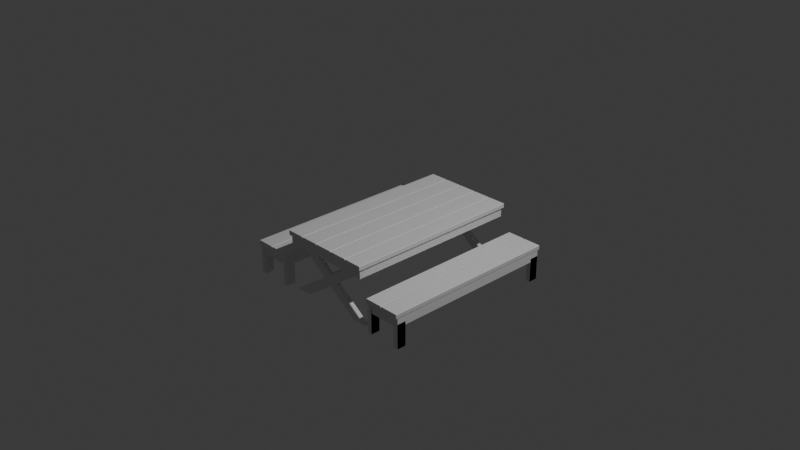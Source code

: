 # Source: Table_and_Bench.blend  (saved by Blender 5.0.119; exported with 4.5.12 LTS)
import bpy
from mathutils import Matrix  # noqa: F401  (used for matrix-valued properties, if any)

bpy.ops.wm.read_factory_settings(use_empty=True)
scene = bpy.context.scene
scene.name = 'Scene'

# ---- collections
col_collection = bpy.data.collections.new('Collection'); scene.collection.children.link(col_collection)

# ---- materials (node trees are filled in below, after node groups)
mat_material = bpy.data.materials.new('Material')
mat_material.alpha_threshold = 0.0
mat_material.use_backface_culling_lightprobe_volume = False
mat_material.roughness = 0.5
mat_material.line_color = (0.0, 0.0, 0.0, 1.0)

# ---- material node trees
mat_material.use_nodes = True; mat_material.node_tree.nodes.clear()
_N = mat_material.node_tree.nodes; _L = mat_material.node_tree.links
n0 = _N.new('ShaderNodeOutputMaterial'); n0.name = 'Material Output'; n0.location = (200, 100)
n1 = _N.new('ShaderNodeBsdfPrincipled'); n1.name = 'Principled BSDF'; n1.location = (-200, 100)
_L.new(n1.outputs[0], n0.inputs[0])
n0.is_active_output = True

# ---- world
world_world = bpy.data.worlds.new('World'); scene.world = world_world
world_world.use_nodes = True; world_world.node_tree.nodes.clear()
_N = world_world.node_tree.nodes; _L = world_world.node_tree.links
n0 = _N.new('ShaderNodeOutputWorld'); n0.name = 'World Output'; n0.location = (200, 100)
n1 = _N.new('ShaderNodeBackground'); n1.name = 'Background'; n1.location = (-200, 100)
n1.inputs[0].default_value = (0.05088, 0.05088, 0.05088, 1.0)
_L.new(n1.outputs[0], n0.inputs[0])
n0.is_active_output = True
world_world.color = (0.05088, 0.05088, 0.05088)
world_world.sun_shadow_jitter_overblur = 0.0

# ---- cameras
cam_camera = bpy.data.cameras.new('Camera')
cam_camera.clip_end = 100.0
cam_camera.ortho_scale = 7.314

# ---- lights
light_light = bpy.data.lights.new('Light', 'POINT')
light_light.energy = 1000.0
light_light.shadow_soft_size = 0.1

# ---- meshes
me_cube_001 = bpy.data.meshes.new('Cube.001')
me_cube_001.from_pydata([(0.1015, 1.0, -0.02064), (0.09674, 1.0, -0.0254), (-0.09674, 1.0, -0.0254), (-0.1015, 1.0, -0.02064), (0.09674, -1.0, -0.0254), (0.1015, -1.0, -0.02064), (-0.1015, -1.0, -0.02064), (-0.09674, -1.0, -0.0254), (0.09674, 1.0, 0.0254), (0.1015, 1.0, 0.02064), (-0.1015, 1.0, 0.02064), (-0.09674, 1.0, 0.0254), (0.1015, -1.0, 0.02064), (0.09674, -1.0, 0.0254), (-0.09674, -1.0, 0.0254), (-0.1015, -1.0, 0.02064)], [], [(10, 15, 14, 11), (0, 5, 4, 1), (12, 9, 8, 13), (6, 3, 2, 7), (10, 11, 8, 9, 0, 1, 2, 3), (2, 1, 4, 7), (0, 9, 12, 5), (10, 3, 6, 15), (6, 7, 4, 5, 12, 13, 14, 15), (14, 13, 8, 11)])
_uv = me_cube_001.uv_layers.new(name='UVMap')
_uv.uv.foreach_set('vector', [0.1484, 0.5, 0.1484, 0.75, 0.125, 0.75, 0.125, 0.5, 0.6406, 0.4922, 0.6406, 0.7578, 0.6191, 0.75, 0.6191, 0.5, 0.8516, 0.75, 0.8516, 0.5, 0.875, 0.5, 0.875, 0.75, 0.3594, 0.7578, 0.3594, 0.4922, 0.3809, 0.5, 0.3809, 0.75, 0.375, 0.2734, 0.3809, 0.25, 0.6191, 0.25, 0.625, 0.2734, 0.6406, 0.4922, 0.6191, 0.5, 0.3809, 0.5, 0.3594, 0.4922, 0.3809, 0.5, 0.6191, 0.5, 0.6191, 0.75, 0.3809, 0.75, 0.6406, 0.4922, 0.8516, 0.5, 0.8516, 0.75, 0.6406, 0.7578, 0.1484, 0.5, 0.3594, 0.4922, 0.3594, 0.7578, 0.1484, 0.75, 0.3594, 0.7578, 0.3809, 0.75, 0.6191, 0.75, 0.6406, 0.7578, 0.625, 0.9766, 0.6191, 1.0, 0.3809, 1.0, 0.375, 0.9766, 0.3809, 0.0, 0.6191, 0.0, 0.6191, 0.25, 0.3809, 0.25])
me_cube_001.materials.append(mat_material)
me_cube_001.use_mirror_vertex_groups = False
me_cube_001.update()
me_cube_002 = bpy.data.meshes.new('Cube.002')
me_cube_002.from_pydata([(0.1015, 1.0, -0.02064), (0.09674, 1.0, -0.0254), (-0.09674, 1.0, -0.0254), (-0.1015, 1.0, -0.02064), (0.09674, -1.0, -0.0254), (0.1015, -1.0, -0.02064), (-0.1015, -1.0, -0.02064), (-0.09674, -1.0, -0.0254), (0.09674, 1.0, 0.0254), (0.1015, 1.0, 0.02064), (-0.1015, 1.0, 0.02064), (-0.09674, 1.0, 0.0254), (0.1015, -1.0, 0.02064), (0.09674, -1.0, 0.0254), (-0.09674, -1.0, 0.0254), (-0.1015, -1.0, 0.02064)], [], [(10, 15, 14, 11), (0, 5, 4, 1), (12, 9, 8, 13), (6, 3, 2, 7), (10, 11, 8, 9, 0, 1, 2, 3), (2, 1, 4, 7), (0, 9, 12, 5), (10, 3, 6, 15), (6, 7, 4, 5, 12, 13, 14, 15), (14, 13, 8, 11)])
_uv = me_cube_002.uv_layers.new(name='UVMap')
_uv.uv.foreach_set('vector', [0.1484, 0.5, 0.1484, 0.75, 0.125, 0.75, 0.125, 0.5, 0.6406, 0.4922, 0.6406, 0.7578, 0.6191, 0.75, 0.6191, 0.5, 0.8516, 0.75, 0.8516, 0.5, 0.875, 0.5, 0.875, 0.75, 0.3594, 0.7578, 0.3594, 0.4922, 0.3809, 0.5, 0.3809, 0.75, 0.375, 0.2734, 0.3809, 0.25, 0.6191, 0.25, 0.625, 0.2734, 0.6406, 0.4922, 0.6191, 0.5, 0.3809, 0.5, 0.3594, 0.4922, 0.3809, 0.5, 0.6191, 0.5, 0.6191, 0.75, 0.3809, 0.75, 0.6406, 0.4922, 0.8516, 0.5, 0.8516, 0.75, 0.6406, 0.7578, 0.1484, 0.5, 0.3594, 0.4922, 0.3594, 0.7578, 0.1484, 0.75, 0.3594, 0.7578, 0.3809, 0.75, 0.6191, 0.75, 0.6406, 0.7578, 0.625, 0.9766, 0.6191, 1.0, 0.3809, 1.0, 0.375, 0.9766, 0.3809, 0.0, 0.6191, 0.0, 0.6191, 0.25, 0.3809, 0.25])
me_cube_002.materials.append(mat_material)
me_cube_002.use_mirror_vertex_groups = False
me_cube_002.update()
me_cube_003 = bpy.data.meshes.new('Cube.003')
me_cube_003.from_pydata([(0.1015, 1.0, -0.02064), (0.09674, 1.0, -0.0254), (-0.09674, 1.0, -0.0254), (-0.1015, 1.0, -0.02064), (0.09674, -1.0, -0.0254), (0.1015, -1.0, -0.02064), (-0.1015, -1.0, -0.02064), (-0.09674, -1.0, -0.0254), (0.09674, 1.0, 0.0254), (0.1015, 1.0, 0.02064), (-0.1015, 1.0, 0.02064), (-0.09674, 1.0, 0.0254), (0.1015, -1.0, 0.02064), (0.09674, -1.0, 0.0254), (-0.09674, -1.0, 0.0254), (-0.1015, -1.0, 0.02064)], [], [(10, 15, 14, 11), (0, 5, 4, 1), (12, 9, 8, 13), (6, 3, 2, 7), (10, 11, 8, 9, 0, 1, 2, 3), (2, 1, 4, 7), (0, 9, 12, 5), (10, 3, 6, 15), (6, 7, 4, 5, 12, 13, 14, 15), (14, 13, 8, 11)])
_uv = me_cube_003.uv_layers.new(name='UVMap')
_uv.uv.foreach_set('vector', [0.1484, 0.5, 0.1484, 0.75, 0.125, 0.75, 0.125, 0.5, 0.6406, 0.4922, 0.6406, 0.7578, 0.6191, 0.75, 0.6191, 0.5, 0.8516, 0.75, 0.8516, 0.5, 0.875, 0.5, 0.875, 0.75, 0.3594, 0.7578, 0.3594, 0.4922, 0.3809, 0.5, 0.3809, 0.75, 0.375, 0.2734, 0.3809, 0.25, 0.6191, 0.25, 0.625, 0.2734, 0.6406, 0.4922, 0.6191, 0.5, 0.3809, 0.5, 0.3594, 0.4922, 0.3809, 0.5, 0.6191, 0.5, 0.6191, 0.75, 0.3809, 0.75, 0.6406, 0.4922, 0.8516, 0.5, 0.8516, 0.75, 0.6406, 0.7578, 0.1484, 0.5, 0.3594, 0.4922, 0.3594, 0.7578, 0.1484, 0.75, 0.3594, 0.7578, 0.3809, 0.75, 0.6191, 0.75, 0.6406, 0.7578, 0.625, 0.9766, 0.6191, 1.0, 0.3809, 1.0, 0.375, 0.9766, 0.3809, 0.0, 0.6191, 0.0, 0.6191, 0.25, 0.3809, 0.25])
me_cube_003.materials.append(mat_material)
me_cube_003.use_mirror_vertex_groups = False
me_cube_003.update()
me_cube_004 = bpy.data.meshes.new('Cube.004')
me_cube_004.from_pydata([(0.1015, 1.0, -0.02064), (0.09674, 1.0, -0.0254), (-0.09674, 1.0, -0.0254), (-0.1015, 1.0, -0.02064), (0.09674, -1.0, -0.0254), (0.1015, -1.0, -0.02064), (-0.1015, -1.0, -0.02064), (-0.09674, -1.0, -0.0254), (0.09674, 1.0, 0.0254), (0.1015, 1.0, 0.02064), (-0.1015, 1.0, 0.02064), (-0.09674, 1.0, 0.0254), (0.1015, -1.0, 0.02064), (0.09674, -1.0, 0.0254), (-0.09674, -1.0, 0.0254), (-0.1015, -1.0, 0.02064)], [], [(10, 15, 14, 11), (0, 5, 4, 1), (12, 9, 8, 13), (6, 3, 2, 7), (10, 11, 8, 9, 0, 1, 2, 3), (2, 1, 4, 7), (0, 9, 12, 5), (10, 3, 6, 15), (6, 7, 4, 5, 12, 13, 14, 15), (14, 13, 8, 11)])
_uv = me_cube_004.uv_layers.new(name='UVMap')
_uv.uv.foreach_set('vector', [0.1484, 0.5, 0.1484, 0.75, 0.125, 0.75, 0.125, 0.5, 0.6406, 0.4922, 0.6406, 0.7578, 0.6191, 0.75, 0.6191, 0.5, 0.8516, 0.75, 0.8516, 0.5, 0.875, 0.5, 0.875, 0.75, 0.3594, 0.7578, 0.3594, 0.4922, 0.3809, 0.5, 0.3809, 0.75, 0.375, 0.2734, 0.3809, 0.25, 0.6191, 0.25, 0.625, 0.2734, 0.6406, 0.4922, 0.6191, 0.5, 0.3809, 0.5, 0.3594, 0.4922, 0.3809, 0.5, 0.6191, 0.5, 0.6191, 0.75, 0.3809, 0.75, 0.6406, 0.4922, 0.8516, 0.5, 0.8516, 0.75, 0.6406, 0.7578, 0.1484, 0.5, 0.3594, 0.4922, 0.3594, 0.7578, 0.1484, 0.75, 0.3594, 0.7578, 0.3809, 0.75, 0.6191, 0.75, 0.6406, 0.7578, 0.625, 0.9766, 0.6191, 1.0, 0.3809, 1.0, 0.375, 0.9766, 0.3809, 0.0, 0.6191, 0.0, 0.6191, 0.25, 0.3809, 0.25])
me_cube_004.materials.append(mat_material)
me_cube_004.use_mirror_vertex_groups = False
me_cube_004.update()
me_cube_005 = bpy.data.meshes.new('Cube.005')
me_cube_005.from_pydata([(0.1015, 1.0, -0.02064), (0.09674, 1.0, -0.0254), (-0.09674, 1.0, -0.0254), (-0.1015, 1.0, -0.02064), (0.09674, -1.0, -0.0254), (0.1015, -1.0, -0.02064), (-0.1015, -1.0, -0.02064), (-0.09674, -1.0, -0.0254), (0.09674, 1.0, 0.0254), (0.1015, 1.0, 0.02064), (-0.1015, 1.0, 0.02064), (-0.09674, 1.0, 0.0254), (0.1015, -1.0, 0.02064), (0.09674, -1.0, 0.0254), (-0.09674, -1.0, 0.0254), (-0.1015, -1.0, 0.02064)], [], [(10, 15, 14, 11), (0, 5, 4, 1), (12, 9, 8, 13), (6, 3, 2, 7), (10, 11, 8, 9, 0, 1, 2, 3), (2, 1, 4, 7), (0, 9, 12, 5), (10, 3, 6, 15), (6, 7, 4, 5, 12, 13, 14, 15), (14, 13, 8, 11)])
_uv = me_cube_005.uv_layers.new(name='UVMap')
_uv.uv.foreach_set('vector', [0.1484, 0.5, 0.1484, 0.75, 0.125, 0.75, 0.125, 0.5, 0.6406, 0.4922, 0.6406, 0.7578, 0.6191, 0.75, 0.6191, 0.5, 0.8516, 0.75, 0.8516, 0.5, 0.875, 0.5, 0.875, 0.75, 0.3594, 0.7578, 0.3594, 0.4922, 0.3809, 0.5, 0.3809, 0.75, 0.375, 0.2734, 0.3809, 0.25, 0.6191, 0.25, 0.625, 0.2734, 0.6406, 0.4922, 0.6191, 0.5, 0.3809, 0.5, 0.3594, 0.4922, 0.3809, 0.5, 0.6191, 0.5, 0.6191, 0.75, 0.3809, 0.75, 0.6406, 0.4922, 0.8516, 0.5, 0.8516, 0.75, 0.6406, 0.7578, 0.1484, 0.5, 0.3594, 0.4922, 0.3594, 0.7578, 0.1484, 0.75, 0.3594, 0.7578, 0.3809, 0.75, 0.6191, 0.75, 0.6406, 0.7578, 0.625, 0.9766, 0.6191, 1.0, 0.3809, 1.0, 0.375, 0.9766, 0.3809, 0.0, 0.6191, 0.0, 0.6191, 0.25, 0.3809, 0.25])
me_cube_005.materials.append(mat_material)
me_cube_005.use_mirror_vertex_groups = False
me_cube_005.update()
me_cube_006 = bpy.data.meshes.new('Cube.006')
me_cube_006.from_pydata([(1.0, 1.0, 1.0), (1.0, 1.0, -1.0), (1.0, -1.0, 1.0), (1.0, -1.0, -1.0), (-1.0, 1.0, 1.0), (-1.0, 1.0, -1.0), (-1.0, -1.0, 1.0), (-1.0, -1.0, -1.0)], [], [(0, 4, 6, 2), (3, 2, 6, 7), (7, 6, 4, 5), (5, 1, 3, 7), (1, 0, 2, 3), (5, 4, 0, 1)])
_uv = me_cube_006.uv_layers.new(name='UVMap')
_uv.uv.foreach_set('vector', [0.625, 0.5, 0.875, 0.5, 0.875, 0.75, 0.625, 0.75, 0.375, 0.75, 0.625, 0.75, 0.625, 1.0, 0.375, 1.0, 0.375, 0.0, 0.625, 0.0, 0.625, 0.25, 0.375, 0.25, 0.125, 0.5, 0.375, 0.5, 0.375, 0.75, 0.125, 0.75, 0.375, 0.5, 0.625, 0.5, 0.625, 0.75, 0.375, 0.75, 0.375, 0.25, 0.625, 0.25, 0.625, 0.5, 0.375, 0.5])
me_cube_006.materials.append(mat_material)
me_cube_006.use_mirror_vertex_groups = False
me_cube_006.update()
me_cube_007 = bpy.data.meshes.new('Cube.007')
me_cube_007.from_pydata([(1.0, 1.0, 1.0), (1.0, 1.0, -1.0), (1.0, -1.0, 1.0), (1.0, -1.0, -1.0), (-1.0, 1.0, 1.0), (-1.0, 1.0, -1.0), (-1.0, -1.0, 1.0), (-1.0, -1.0, -1.0)], [], [(0, 4, 6, 2), (3, 2, 6, 7), (7, 6, 4, 5), (5, 1, 3, 7), (1, 0, 2, 3), (5, 4, 0, 1)])
_uv = me_cube_007.uv_layers.new(name='UVMap')
_uv.uv.foreach_set('vector', [0.625, 0.5, 0.875, 0.5, 0.875, 0.75, 0.625, 0.75, 0.375, 0.75, 0.625, 0.75, 0.625, 1.0, 0.375, 1.0, 0.375, 0.0, 0.625, 0.0, 0.625, 0.25, 0.375, 0.25, 0.125, 0.5, 0.375, 0.5, 0.375, 0.75, 0.125, 0.75, 0.375, 0.5, 0.625, 0.5, 0.625, 0.75, 0.375, 0.75, 0.375, 0.25, 0.625, 0.25, 0.625, 0.5, 0.375, 0.5])
me_cube_007.materials.append(mat_material)
me_cube_007.use_mirror_vertex_groups = False
me_cube_007.update()
me_cube_008 = bpy.data.meshes.new('Cube.008')
me_cube_008.from_pydata([(1.0, 1.0, 1.0), (1.0, 1.0, -1.0), (1.0, -1.0, 1.0), (1.0, -1.0, -1.0), (-1.0, 1.0, 1.0), (-1.0, 1.0, -1.0), (-1.0, -1.0, 1.0), (-1.0, -1.0, -1.0)], [], [(0, 4, 6, 2), (3, 2, 6, 7), (7, 6, 4, 5), (5, 1, 3, 7), (1, 0, 2, 3), (5, 4, 0, 1)])
_uv = me_cube_008.uv_layers.new(name='UVMap')
_uv.uv.foreach_set('vector', [0.625, 0.5, 0.875, 0.5, 0.875, 0.75, 0.625, 0.75, 0.375, 0.75, 0.625, 0.75, 0.625, 1.0, 0.375, 1.0, 0.375, 0.0, 0.625, 0.0, 0.625, 0.25, 0.375, 0.25, 0.125, 0.5, 0.375, 0.5, 0.375, 0.75, 0.125, 0.75, 0.375, 0.5, 0.625, 0.5, 0.625, 0.75, 0.375, 0.75, 0.375, 0.25, 0.625, 0.25, 0.625, 0.5, 0.375, 0.5])
me_cube_008.materials.append(mat_material)
me_cube_008.use_mirror_vertex_groups = False
me_cube_008.update()
me_cube_009 = bpy.data.meshes.new('Cube.009')
me_cube_009.from_pydata([(1.0, 1.0, 1.0), (1.0, 1.0, -1.0), (1.0, -1.0, 1.0), (1.0, -1.0, -1.0), (-1.0, 1.0, 1.0), (-1.0, 1.0, -1.0), (-1.0, -1.0, 1.0), (-1.0, -1.0, -1.0)], [], [(0, 4, 6, 2), (3, 2, 6, 7), (7, 6, 4, 5), (5, 1, 3, 7), (1, 0, 2, 3), (5, 4, 0, 1)])
_uv = me_cube_009.uv_layers.new(name='UVMap')
_uv.uv.foreach_set('vector', [0.625, 0.5, 0.875, 0.5, 0.875, 0.75, 0.625, 0.75, 0.375, 0.75, 0.625, 0.75, 0.625, 1.0, 0.375, 1.0, 0.375, 0.0, 0.625, 0.0, 0.625, 0.25, 0.375, 0.25, 0.125, 0.5, 0.375, 0.5, 0.375, 0.75, 0.125, 0.75, 0.375, 0.5, 0.625, 0.5, 0.625, 0.75, 0.375, 0.75, 0.375, 0.25, 0.625, 0.25, 0.625, 0.5, 0.375, 0.5])
me_cube_009.materials.append(mat_material)
me_cube_009.use_mirror_vertex_groups = False
me_cube_009.update()
me_cube_010 = bpy.data.meshes.new('Cube.010')
me_cube_010.from_pydata([(1.0, 1.0, 1.0), (1.0, 1.0, -1.0), (1.0, -1.0, 1.0), (1.0, -1.0, -1.0), (-1.0, 1.0, 1.0), (-1.0, 1.0, -1.0), (-1.0, -1.0, 1.0), (-1.0, -1.0, -1.0)], [], [(0, 4, 6, 2), (3, 2, 6, 7), (7, 6, 4, 5), (5, 1, 3, 7), (1, 0, 2, 3), (5, 4, 0, 1)])
_uv = me_cube_010.uv_layers.new(name='UVMap')
_uv.uv.foreach_set('vector', [0.625, 0.5, 0.875, 0.5, 0.875, 0.75, 0.625, 0.75, 0.375, 0.75, 0.625, 0.75, 0.625, 1.0, 0.375, 1.0, 0.375, 0.0, 0.625, 0.0, 0.625, 0.25, 0.375, 0.25, 0.125, 0.5, 0.375, 0.5, 0.375, 0.75, 0.125, 0.75, 0.375, 0.5, 0.625, 0.5, 0.625, 0.75, 0.375, 0.75, 0.375, 0.25, 0.625, 0.25, 0.625, 0.5, 0.375, 0.5])
me_cube_010.materials.append(mat_material)
me_cube_010.use_mirror_vertex_groups = False
me_cube_010.update()
me_cube_011 = bpy.data.meshes.new('Cube.011')
me_cube_011.from_pydata([(0.01914, 1.0, 0.0508), (0.0254, 1.0, 0.04454), (0.0254, 1.0, -0.04454), (0.01914, 1.0, -0.0508), (0.01914, -0.09457, -0.0508), (0.0254, -0.08564, -0.04454), (-0.0254, 1.0, 0.04454), (-0.01914, 1.0, 0.0508), (-0.01914, 1.0, -0.0508), (-0.0254, 1.0, -0.04454), (-0.0254, -0.08564, -0.04454), (-0.01914, -0.09457, -0.0508), (-0.01914, 0.05052, 0.0508), (-0.0254, 0.04159, 0.04454), (0.0254, 0.04159, 0.04454), (0.01914, 0.05053, 0.0508)], [], [(8, 11, 10, 9), (12, 7, 6, 13), (4, 3, 2, 5), (0, 15, 14, 1), (8, 9, 6, 7, 0, 1, 2, 3), (12, 15, 0, 7), (2, 1, 14, 5), (8, 3, 4, 11), (4, 5, 14, 15, 12, 13, 10, 11), (13, 6, 9, 10)])
_uv = me_cube_011.uv_layers.new(name='UVMap')
_uv.uv.foreach_set('vector', [0.1558, 0.5, 0.1558, 0.6368, 0.125, 0.6357, 0.125, 0.5, 0.625, 0.1913, 0.625, 0.2808, 0.6096, 0.25, 0.6096, 0.1302, 0.3545, 0.6153, 0.3545, 0.4897, 0.3904, 0.5, 0.3904, 0.6357, 0.625, 0.4692, 0.625, 0.5587, 0.6096, 0.6198, 0.6096, 0.5, 0.375, 0.2808, 0.3904, 0.25, 0.6096, 0.25, 0.625, 0.2808, 0.625, 0.4692, 0.6096, 0.5, 0.3904, 0.5, 0.3545, 0.4897, 0.625, 0.1913, 0.625, 0.5587, 0.625, 0.4692, 0.625, 0.2808, 0.3904, 0.5, 0.6096, 0.5, 0.6096, 0.6198, 0.3904, 0.6357, 0.1558, 0.5, 0.3545, 0.4897, 0.3545, 0.6153, 0.1558, 0.6368, 0.3545, 0.6153, 0.3904, 0.6357, 0.6096, 0.6198, 0.625, 0.5587, 0.625, 0.1913, 0.6096, 0.1302, 0.3904, 0.1143, 0.375, 0.1777, 0.6096, 0.1302, 0.6096, 0.25, 0.3904, 0.25, 0.3904, 0.1143])
me_cube_011.materials.append(mat_material)
me_cube_011.use_mirror_vertex_groups = False
me_cube_011.update()
me_cube_012 = bpy.data.meshes.new('Cube.012')
me_cube_012.from_pydata([(0.01914, 1.0, 0.0508), (0.0254, 1.0, 0.04454), (0.0254, 1.0, -0.04454), (0.01914, 1.0, -0.0508), (0.0254, -0.08564, 0.04454), (0.01914, -0.09457, 0.0508), (-0.0254, 1.0, 0.04454), (-0.01914, 1.0, 0.0508), (-0.01914, 1.0, -0.0508), (-0.0254, 1.0, -0.04454), (-0.01914, -0.09457, 0.0508), (-0.0254, -0.08564, 0.04454), (-0.0254, 0.04159, -0.04454), (-0.01914, 0.05052, -0.0508), (0.01914, 0.05052, -0.0508), (0.0254, 0.04158, -0.04454)], [], [(0, 5, 4, 1), (10, 7, 6, 11), (14, 3, 2, 15), (8, 13, 12, 9), (8, 9, 6, 7, 0, 1, 2, 3), (2, 1, 4, 15), (0, 7, 10, 5), (8, 3, 14, 13), (4, 5, 10, 11, 12, 13, 14, 15), (12, 11, 6, 9)])
_uv = me_cube_012.uv_layers.new(name='UVMap')
_uv.uv.foreach_set('vector', [0.6455, 0.4897, 0.6455, 0.6153, 0.6096, 0.6357, 0.6096, 0.5, 0.625, 0.1454, 0.625, 0.2654, 0.6096, 0.25, 0.6045, 0.1243, 0.3442, 0.6187, 0.3545, 0.4897, 0.3904, 0.5, 0.3904, 0.6198, 0.1558, 0.5, 0.1558, 0.6187, 0.1404, 0.6031, 0.125, 0.5, 0.375, 0.2808, 0.3904, 0.25, 0.6096, 0.25, 0.625, 0.2654, 0.6455, 0.4897, 0.6096, 0.5, 0.3904, 0.5, 0.3545, 0.4897, 0.3904, 0.5, 0.6096, 0.5, 0.6096, 0.6357, 0.3904, 0.6198, 0.6455, 0.4897, 0.8442, 0.5, 0.8442, 0.6368, 0.6455, 0.6153, 0.1558, 0.5, 0.3545, 0.4897, 0.3442, 0.6187, 0.1558, 0.6187, 0.6096, 0.6357, 0.6455, 0.6153, 0.625, 0.1454, 0.6045, 0.1243, 0.1404, 0.6031, 0.1558, 0.6187, 0.3442, 0.6187, 0.3904, 0.6198, 0.3904, 0.1302, 0.6045, 0.1243, 0.6096, 0.25, 0.3904, 0.25])
me_cube_012.materials.append(mat_material)
me_cube_012.use_mirror_vertex_groups = False
me_cube_012.update()
me_cube_013 = bpy.data.meshes.new('Cube.013')
me_cube_013.from_pydata([(0.01914, 1.0, 0.0508), (0.0254, 1.0, 0.04454), (0.0254, 1.0, -0.04454), (0.01914, 1.0, -0.0508), (0.01914, -0.09457, -0.0508), (0.0254, -0.08564, -0.04454), (-0.0254, 1.0, 0.04454), (-0.01914, 1.0, 0.0508), (-0.01914, 1.0, -0.0508), (-0.0254, 1.0, -0.04454), (-0.0254, -0.08564, -0.04454), (-0.01914, -0.09457, -0.0508), (-0.01914, 0.05052, 0.0508), (-0.0254, 0.04159, 0.04454), (0.0254, 0.04159, 0.04454), (0.01914, 0.05053, 0.0508)], [], [(8, 11, 10, 9), (12, 7, 6, 13), (4, 3, 2, 5), (0, 15, 14, 1), (8, 9, 6, 7, 0, 1, 2, 3), (12, 15, 0, 7), (2, 1, 14, 5), (8, 3, 4, 11), (4, 5, 14, 15, 12, 13, 10, 11), (13, 6, 9, 10)])
_uv = me_cube_013.uv_layers.new(name='UVMap')
_uv.uv.foreach_set('vector', [0.1558, 0.5, 0.1558, 0.6368, 0.125, 0.6357, 0.125, 0.5, 0.625, 0.1913, 0.625, 0.2808, 0.6096, 0.25, 0.6096, 0.1302, 0.3545, 0.6153, 0.3545, 0.4897, 0.3904, 0.5, 0.3904, 0.6357, 0.625, 0.4692, 0.625, 0.5587, 0.6096, 0.6198, 0.6096, 0.5, 0.375, 0.2808, 0.3904, 0.25, 0.6096, 0.25, 0.625, 0.2808, 0.625, 0.4692, 0.6096, 0.5, 0.3904, 0.5, 0.3545, 0.4897, 0.625, 0.1913, 0.625, 0.5587, 0.625, 0.4692, 0.625, 0.2808, 0.3904, 0.5, 0.6096, 0.5, 0.6096, 0.6198, 0.3904, 0.6357, 0.1558, 0.5, 0.3545, 0.4897, 0.3545, 0.6153, 0.1558, 0.6368, 0.3545, 0.6153, 0.3904, 0.6357, 0.6096, 0.6198, 0.625, 0.5587, 0.625, 0.1913, 0.6096, 0.1302, 0.3904, 0.1143, 0.375, 0.1777, 0.6096, 0.1302, 0.6096, 0.25, 0.3904, 0.25, 0.3904, 0.1143])
me_cube_013.materials.append(mat_material)
me_cube_013.use_mirror_vertex_groups = False
me_cube_013.update()
me_cube_014 = bpy.data.meshes.new('Cube.014')
me_cube_014.from_pydata([(0.01914, 1.0, 0.0508), (0.0254, 1.0, 0.04454), (0.0254, 1.0, -0.04454), (0.01914, 1.0, -0.0508), (0.0254, -0.08564, 0.04454), (0.01914, -0.09457, 0.0508), (-0.0254, 1.0, 0.04454), (-0.01914, 1.0, 0.0508), (-0.01914, 1.0, -0.0508), (-0.0254, 1.0, -0.04454), (-0.01914, -0.09457, 0.0508), (-0.0254, -0.08564, 0.04454), (-0.0254, 0.04159, -0.04454), (-0.01914, 0.05052, -0.0508), (0.01914, 0.05052, -0.0508), (0.0254, 0.04158, -0.04454)], [], [(0, 5, 4, 1), (10, 7, 6, 11), (14, 3, 2, 15), (8, 13, 12, 9), (8, 9, 6, 7, 0, 1, 2, 3), (2, 1, 4, 15), (0, 7, 10, 5), (8, 3, 14, 13), (4, 5, 10, 11, 12, 13, 14, 15), (12, 11, 6, 9)])
_uv = me_cube_014.uv_layers.new(name='UVMap')
_uv.uv.foreach_set('vector', [0.6455, 0.4897, 0.6455, 0.6153, 0.6096, 0.6357, 0.6096, 0.5, 0.625, 0.1454, 0.625, 0.2654, 0.6096, 0.25, 0.6045, 0.1243, 0.3442, 0.6187, 0.3545, 0.4897, 0.3904, 0.5, 0.3904, 0.6198, 0.1558, 0.5, 0.1558, 0.6187, 0.1404, 0.6031, 0.125, 0.5, 0.375, 0.2808, 0.3904, 0.25, 0.6096, 0.25, 0.625, 0.2654, 0.6455, 0.4897, 0.6096, 0.5, 0.3904, 0.5, 0.3545, 0.4897, 0.3904, 0.5, 0.6096, 0.5, 0.6096, 0.6357, 0.3904, 0.6198, 0.6455, 0.4897, 0.8442, 0.5, 0.8442, 0.6368, 0.6455, 0.6153, 0.1558, 0.5, 0.3545, 0.4897, 0.3442, 0.6187, 0.1558, 0.6187, 0.6096, 0.6357, 0.6455, 0.6153, 0.625, 0.1454, 0.6045, 0.1243, 0.1404, 0.6031, 0.1558, 0.6187, 0.3442, 0.6187, 0.3904, 0.6198, 0.3904, 0.1302, 0.6045, 0.1243, 0.6096, 0.25, 0.3904, 0.25])
me_cube_014.materials.append(mat_material)
me_cube_014.use_mirror_vertex_groups = False
me_cube_014.update()
me_cube_015 = bpy.data.meshes.new('Cube.015')
me_cube_015.from_pydata([(1.0, 1.0, 1.0), (1.0, 1.0, -1.0), (1.0, -1.0, 1.0), (1.0, -1.0, -1.0), (-1.0, 1.0, 1.0), (-1.0, 1.0, -1.0), (-1.0, -1.0, 1.0), (-1.0, -1.0, -1.0)], [], [(0, 4, 6, 2), (3, 2, 6, 7), (7, 6, 4, 5), (5, 1, 3, 7), (1, 0, 2, 3), (5, 4, 0, 1)])
_uv = me_cube_015.uv_layers.new(name='UVMap')
_uv.uv.foreach_set('vector', [0.625, 0.5, 0.875, 0.5, 0.875, 0.75, 0.625, 0.75, 0.375, 0.75, 0.625, 0.75, 0.625, 1.0, 0.375, 1.0, 0.375, 0.0, 0.625, 0.0, 0.625, 0.25, 0.375, 0.25, 0.125, 0.5, 0.375, 0.5, 0.375, 0.75, 0.125, 0.75, 0.375, 0.5, 0.625, 0.5, 0.625, 0.75, 0.375, 0.75, 0.375, 0.25, 0.625, 0.25, 0.625, 0.5, 0.375, 0.5])
me_cube_015.materials.append(mat_material)
me_cube_015.use_mirror_vertex_groups = False
me_cube_015.update()
me_cube_016 = bpy.data.meshes.new('Cube.016')
me_cube_016.from_pydata([(0.1015, 1.0, -0.02064), (0.09674, 1.0, -0.0254), (-0.09674, 1.0, -0.0254), (-0.1015, 1.0, -0.02064), (0.09674, -1.0, -0.0254), (0.1015, -1.0, -0.02064), (-0.1015, -1.0, -0.02064), (-0.09674, -1.0, -0.0254), (0.09674, 1.0, 0.0254), (0.1015, 1.0, 0.02064), (-0.1015, 1.0, 0.02064), (-0.09674, 1.0, 0.0254), (0.1015, -1.0, 0.02064), (0.09674, -1.0, 0.0254), (-0.09674, -1.0, 0.0254), (-0.1015, -1.0, 0.02064)], [], [(10, 15, 14, 11), (0, 5, 4, 1), (12, 9, 8, 13), (6, 3, 2, 7), (10, 11, 8, 9, 0, 1, 2, 3), (2, 1, 4, 7), (0, 9, 12, 5), (10, 3, 6, 15), (6, 7, 4, 5, 12, 13, 14, 15), (14, 13, 8, 11)])
_uv = me_cube_016.uv_layers.new(name='UVMap')
_uv.uv.foreach_set('vector', [0.1484, 0.5, 0.1484, 0.75, 0.125, 0.75, 0.125, 0.5, 0.6406, 0.4922, 0.6406, 0.7578, 0.6191, 0.75, 0.6191, 0.5, 0.8516, 0.75, 0.8516, 0.5, 0.875, 0.5, 0.875, 0.75, 0.3594, 0.7578, 0.3594, 0.4922, 0.3809, 0.5, 0.3809, 0.75, 0.375, 0.2734, 0.3809, 0.25, 0.6191, 0.25, 0.625, 0.2734, 0.6406, 0.4922, 0.6191, 0.5, 0.3809, 0.5, 0.3594, 0.4922, 0.3809, 0.5, 0.6191, 0.5, 0.6191, 0.75, 0.3809, 0.75, 0.6406, 0.4922, 0.8516, 0.5, 0.8516, 0.75, 0.6406, 0.7578, 0.1484, 0.5, 0.3594, 0.4922, 0.3594, 0.7578, 0.1484, 0.75, 0.3594, 0.7578, 0.3809, 0.75, 0.6191, 0.75, 0.6406, 0.7578, 0.625, 0.9766, 0.6191, 1.0, 0.3809, 1.0, 0.375, 0.9766, 0.3809, 0.0, 0.6191, 0.0, 0.6191, 0.25, 0.3809, 0.25])
me_cube_016.materials.append(mat_material)
me_cube_016.use_mirror_vertex_groups = False
me_cube_016.update()
me_cube_017 = bpy.data.meshes.new('Cube.017')
me_cube_017.from_pydata([(0.1015, 1.0, -0.02064), (0.09674, 1.0, -0.0254), (-0.09674, 1.0, -0.0254), (-0.1015, 1.0, -0.02064), (0.09674, -1.0, -0.0254), (0.1015, -1.0, -0.02064), (-0.1015, -1.0, -0.02064), (-0.09674, -1.0, -0.0254), (0.09674, 1.0, 0.0254), (0.1015, 1.0, 0.02064), (-0.1015, 1.0, 0.02064), (-0.09674, 1.0, 0.0254), (0.1015, -1.0, 0.02064), (0.09674, -1.0, 0.0254), (-0.09674, -1.0, 0.0254), (-0.1015, -1.0, 0.02064)], [], [(10, 15, 14, 11), (0, 5, 4, 1), (12, 9, 8, 13), (6, 3, 2, 7), (10, 11, 8, 9, 0, 1, 2, 3), (2, 1, 4, 7), (0, 9, 12, 5), (10, 3, 6, 15), (6, 7, 4, 5, 12, 13, 14, 15), (14, 13, 8, 11)])
_uv = me_cube_017.uv_layers.new(name='UVMap')
_uv.uv.foreach_set('vector', [0.1484, 0.5, 0.1484, 0.75, 0.125, 0.75, 0.125, 0.5, 0.6406, 0.4922, 0.6406, 0.7578, 0.6191, 0.75, 0.6191, 0.5, 0.8516, 0.75, 0.8516, 0.5, 0.875, 0.5, 0.875, 0.75, 0.3594, 0.7578, 0.3594, 0.4922, 0.3809, 0.5, 0.3809, 0.75, 0.375, 0.2734, 0.3809, 0.25, 0.6191, 0.25, 0.625, 0.2734, 0.6406, 0.4922, 0.6191, 0.5, 0.3809, 0.5, 0.3594, 0.4922, 0.3809, 0.5, 0.6191, 0.5, 0.6191, 0.75, 0.3809, 0.75, 0.6406, 0.4922, 0.8516, 0.5, 0.8516, 0.75, 0.6406, 0.7578, 0.1484, 0.5, 0.3594, 0.4922, 0.3594, 0.7578, 0.1484, 0.75, 0.3594, 0.7578, 0.3809, 0.75, 0.6191, 0.75, 0.6406, 0.7578, 0.625, 0.9766, 0.6191, 1.0, 0.3809, 1.0, 0.375, 0.9766, 0.3809, 0.0, 0.6191, 0.0, 0.6191, 0.25, 0.3809, 0.25])
me_cube_017.materials.append(mat_material)
me_cube_017.use_mirror_vertex_groups = False
me_cube_017.update()
me_cube_018 = bpy.data.meshes.new('Cube.018')
me_cube_018.from_pydata([(1.0, 1.0, 1.0), (1.0, 1.001, -0.268), (1.0, -1.001, -0.268), (1.0, 1.0, -1.0), (1.0, 0.8971, -5.498), (1.0, -1.0, 1.0), (1.0, 1.001, -5.498), (-1.0, 0.8971, -0.268), (1.0, -1.001, -5.498), (-1.0, 1.001, -0.268), (1.0, -1.0, -1.0), (-1.0, 0.8971, -5.498), (1.0, -0.8971, -5.498), (-1.0, 1.001, -5.498), (-1.0, 1.0, 1.0), (-1.0, -1.001, -0.268), (-1.0, -0.8971, -0.268), (-1.0, -1.0, 1.0), (-1.0, -1.001, -5.498), (-1.0, -0.8971, -5.498), (1.0, -1.0, -0.268), (1.0, -1.0, -1.0), (-1.0, -1.0, -0.268), (-1.0, -0.8971, -0.268), (-1.0, -0.8971, -1.0), (1.0, -0.8971, -1.0), (-1.0, 0.8971, -0.268), (-1.0, 1.0, -0.268), (-1.0, 0.8971, -1.0), (1.0, 1.0, -1.0), (1.0, 0.8971, -1.0), (1.0, 1.0, -0.268)], [], [(0, 14, 17, 5), (10, 5, 17, 22, 20, 21), (23, 22, 17, 14, 27, 26, 28, 24), (29, 3, 10, 21, 25, 24, 28, 30), (3, 0, 5, 10), (14, 0, 3, 29, 31, 27), (2, 15, 18, 8), (12, 8, 18, 19), (19, 18, 15, 16), (12, 19, 16, 23, 24, 25), (2, 8, 12, 25, 21, 20), (23, 16, 15, 2, 20, 22), (26, 7, 11, 4, 30, 28), (6, 4, 11, 13), (13, 11, 7, 9), (9, 1, 6, 13), (30, 4, 6, 1, 31, 29), (31, 1, 9, 7, 26, 27)])
_uv = me_cube_018.uv_layers.new(name='UVMap')
_uv.uv.foreach_set('vector', [0.625, 0.5, 0.875, 0.5, 0.875, 0.75, 0.625, 0.75, 0.375, 0.75, 0.625, 0.75, 0.625, 1.0, 0.4665, 1.0, 0.4665, 0.75, 0.375, 0.75, 0.4665, 0.01286, 0.4665, 0.0, 0.625, 0.0, 0.625, 0.25, 0.4665, 0.25, 0.4665, 0.2371, 0.375, 0.2371, 0.375, 0.01286, 0.375, 0.5, 0.375, 0.5, 0.375, 0.75, 0.375, 0.75, 0.375, 0.7371, 0.125, 0.7371, 0.125, 0.5129, 0.375, 0.5129, 0.375, 0.5, 0.625, 0.5, 0.625, 0.75, 0.375, 0.75, 0.625, 0.25, 0.625, 0.5, 0.375, 0.5, 0.375, 0.5, 0.4665, 0.5, 0.4665, 0.25, 0.625, 0.75, 0.875, 0.5, 0.875, 0.5, 0.625, 0.75, 0.375, 0.75, 0.375, 0.75, 0.375, 1.0, 0.375, 1.0, 0.375, 0.0, 0.625, 0.0, 0.625, 0.25, 0.375, 0.25, 0.375, 0.5, 0.125, 0.75, 0.125, 0.75, 0.125, 0.5, 0.125, 0.5, 0.375, 0.5, 0.625, 0.5, 0.625, 0.75, 0.375, 0.75, 0.375, 0.535, 0.623, 0.535, 0.623, 0.5, 0.375, 0.25, 0.375, 0.25, 0.375, 0.25, 0.375, 0.5, 0.375, 0.5, 0.375, 0.25, 0.875, 0.5, 0.875, 0.5, 0.875, 0.5, 0.625, 0.75, 0.625, 0.75, 0.875, 0.5, 0.375, 0.75, 0.375, 0.75, 0.375, 1.0, 0.375, 1.0, 0.375, 0.0, 0.625, 0.0, 0.625, 0.25, 0.375, 0.25, 0.125, 0.75, 0.375, 0.5, 0.375, 0.5, 0.125, 0.75, 0.625, 0.535, 0.625, 0.75, 0.375, 0.75, 0.375, 0.5, 0.377, 0.5, 0.377, 0.535, 0.375, 0.5, 0.375, 0.5, 0.375, 0.25, 0.375, 0.25, 0.375, 0.25, 0.375, 0.25])
me_cube_018.materials.append(mat_material)
me_cube_018.use_mirror_vertex_groups = False
me_cube_018.update()
me_cube_019 = bpy.data.meshes.new('Cube.019')
me_cube_019.from_pydata([(1.0, 1.0, 1.0), (1.0, 0.8971, -0.268), (1.0, 1.001, -0.268), (1.0, -1.001, -0.268), (1.0, 0.8971, -5.498), (1.0, -0.8971, -0.268), (1.0, 1.001, -5.498), (1.0, -1.0, 1.0), (-1.0, 1.001, -0.268), (1.0, -1.001, -5.498), (-1.0, 0.8971, -5.498), (1.0, -0.8971, -5.498), (-1.0, 1.001, -5.498), (-1.0, 1.0, 1.0), (-0.9997, -1.001, -0.268), (-1.0, 1.0, -1.0), (-1.0, -1.0, 1.0), (-0.9997, -1.001, -5.498), (-1.0, -1.0, -1.0), (-0.9997, -0.8971, -5.498), (1.0, -1.0, -0.268), (-0.9997, -1.0, -0.268), (-0.9997, -1.0, -1.0), (1.0, -0.8971, -1.0), (-0.9997, -0.8971, -1.0), (1.0, -0.8971, -0.268), (-1.0, 1.0, -1.0), (1.0, 0.8971, -1.0), (-1.0, 0.8971, -1.0), (1.0, 0.8971, -0.268), (1.0, 1.0, -0.268), (-1.0, 1.0, -0.268)], [], [(0, 13, 16, 7), (21, 20, 7, 16, 18, 22), (18, 16, 13, 15), (24, 22, 18, 15, 26, 28, 27, 23), (30, 0, 7, 20, 25, 23, 27, 29), (15, 13, 0, 30, 31, 26), (3, 14, 17, 9), (11, 9, 17, 19), (22, 24, 19, 17, 14, 21), (5, 11, 19, 24, 23, 25), (5, 3, 9, 11), (20, 21, 14, 3, 5, 25), (28, 10, 4, 1, 29, 27), (6, 4, 10, 12), (31, 8, 12, 10, 28, 26), (8, 2, 6, 12), (2, 1, 4, 6), (1, 2, 8, 31, 30, 29)])
_uv = me_cube_019.uv_layers.new(name='UVMap')
_uv.uv.foreach_set('vector', [0.625, 0.5, 0.875, 0.5, 0.875, 0.75, 0.625, 0.75, 0.4665, 1.0, 0.4665, 0.75, 0.625, 0.75, 0.625, 1.0, 0.375, 1.0, 0.375, 1.0, 0.375, 0.0, 0.625, 0.0, 0.625, 0.25, 0.375, 0.25, 0.125, 0.7371, 0.125, 0.75, 0.125, 0.75, 0.125, 0.5, 0.125, 0.5, 0.125, 0.5129, 0.375, 0.5129, 0.375, 0.7371, 0.4665, 0.5, 0.625, 0.5, 0.625, 0.75, 0.4665, 0.75, 0.4665, 0.7371, 0.375, 0.7371, 0.375, 0.5129, 0.4665, 0.5129, 0.375, 0.25, 0.625, 0.25, 0.625, 0.5, 0.4665, 0.5, 0.4665, 0.25, 0.375, 0.25, 0.625, 0.75, 0.875, 0.5, 0.875, 0.5, 0.625, 0.75, 0.375, 0.75, 0.375, 0.75, 0.375, 1.0, 0.375, 1.0, 0.623, 0.215, 0.375, 0.215, 0.375, 0.0, 0.625, 0.0, 0.625, 0.25, 0.623, 0.25, 0.375, 0.5, 0.375, 0.5, 0.125, 0.75, 0.125, 0.75, 0.375, 0.5, 0.375, 0.5, 0.375, 0.5, 0.625, 0.5, 0.625, 0.75, 0.375, 0.75, 0.375, 0.5, 0.375, 0.25, 0.375, 0.25, 0.375, 0.5, 0.375, 0.5, 0.375, 0.5, 0.875, 0.5, 0.875, 0.5, 0.625, 0.75, 0.625, 0.75, 0.625, 0.5, 0.625, 0.5, 0.375, 0.75, 0.375, 0.75, 0.375, 1.0, 0.375, 1.0, 0.377, 0.25, 0.375, 0.25, 0.375, 0.0, 0.625, 0.0, 0.625, 0.215, 0.377, 0.215, 0.125, 0.75, 0.375, 0.5, 0.375, 0.5, 0.125, 0.75, 0.375, 0.5, 0.625, 0.5, 0.625, 0.75, 0.375, 0.75, 0.375, 0.5, 0.375, 0.5, 0.375, 0.25, 0.375, 0.25, 0.375, 0.5, 0.375, 0.5])
me_cube_019.materials.append(mat_material)
me_cube_019.use_mirror_vertex_groups = False
me_cube_019.update()
me_cube_020 = bpy.data.meshes.new('Cube.020')
me_cube_020.from_pydata([(1.0, 1.0, 1.0), (1.0, 1.0, -1.0), (1.0, -1.0, 1.0), (1.0, -1.0, -1.0), (-1.0, 1.0, 1.0), (-1.0, 1.0, -1.0), (-1.0, -1.0, 1.0), (-1.0, -1.0, -1.0)], [], [(0, 4, 6, 2), (3, 2, 6, 7), (7, 6, 4, 5), (5, 1, 3, 7), (1, 0, 2, 3), (5, 4, 0, 1)])
_uv = me_cube_020.uv_layers.new(name='UVMap')
_uv.uv.foreach_set('vector', [0.625, 0.5, 0.875, 0.5, 0.875, 0.75, 0.625, 0.75, 0.375, 0.75, 0.625, 0.75, 0.625, 1.0, 0.375, 1.0, 0.375, 0.0, 0.625, 0.0, 0.625, 0.25, 0.375, 0.25, 0.125, 0.5, 0.375, 0.5, 0.375, 0.75, 0.125, 0.75, 0.375, 0.5, 0.625, 0.5, 0.625, 0.75, 0.375, 0.75, 0.375, 0.25, 0.625, 0.25, 0.625, 0.5, 0.375, 0.5])
me_cube_020.materials.append(mat_material)
me_cube_020.use_mirror_vertex_groups = False
me_cube_020.update()
me_cube_021 = bpy.data.meshes.new('Cube.021')
me_cube_021.from_pydata([(1.0, 1.0, 1.0), (1.0, 1.0, -1.0), (1.0, -1.0, 1.0), (1.0, -1.0, -1.0), (-1.0, 1.0, 1.0), (-1.0, 1.0, -1.0), (-1.0, -1.0, 1.0), (-1.0, -1.0, -1.0)], [], [(0, 4, 6, 2), (3, 2, 6, 7), (7, 6, 4, 5), (5, 1, 3, 7), (1, 0, 2, 3), (5, 4, 0, 1)])
_uv = me_cube_021.uv_layers.new(name='UVMap')
_uv.uv.foreach_set('vector', [0.625, 0.5, 0.875, 0.5, 0.875, 0.75, 0.625, 0.75, 0.375, 0.75, 0.625, 0.75, 0.625, 1.0, 0.375, 1.0, 0.375, 0.0, 0.625, 0.0, 0.625, 0.25, 0.375, 0.25, 0.125, 0.5, 0.375, 0.5, 0.375, 0.75, 0.125, 0.75, 0.375, 0.5, 0.625, 0.5, 0.625, 0.75, 0.375, 0.75, 0.375, 0.25, 0.625, 0.25, 0.625, 0.5, 0.375, 0.5])
me_cube_021.materials.append(mat_material)
me_cube_021.use_mirror_vertex_groups = False
me_cube_021.update()
me_cube_022 = bpy.data.meshes.new('Cube.022')
me_cube_022.from_pydata([(1.0, 1.0, 1.0), (1.0, 1.0, -1.0), (1.0, -1.0, 1.0), (1.0, -1.0, -1.0), (-1.0, 1.0, 1.0), (-1.0, 1.0, -1.0), (-1.0, -1.0, 1.0), (-1.0, -1.0, -1.0)], [], [(0, 4, 6, 2), (3, 2, 6, 7), (7, 6, 4, 5), (5, 1, 3, 7), (1, 0, 2, 3), (5, 4, 0, 1)])
_uv = me_cube_022.uv_layers.new(name='UVMap')
_uv.uv.foreach_set('vector', [0.625, 0.5, 0.875, 0.5, 0.875, 0.75, 0.625, 0.75, 0.375, 0.75, 0.625, 0.75, 0.625, 1.0, 0.375, 1.0, 0.375, 0.0, 0.625, 0.0, 0.625, 0.25, 0.375, 0.25, 0.125, 0.5, 0.375, 0.5, 0.375, 0.75, 0.125, 0.75, 0.375, 0.5, 0.625, 0.5, 0.625, 0.75, 0.375, 0.75, 0.375, 0.25, 0.625, 0.25, 0.625, 0.5, 0.375, 0.5])
me_cube_022.materials.append(mat_material)
me_cube_022.use_mirror_vertex_groups = False
me_cube_022.update()
me_cube_023 = bpy.data.meshes.new('Cube.023')
me_cube_023.from_pydata([(1.0, 1.0, 1.0), (1.0, 1.0, -1.0), (1.0, -1.0, 1.0), (1.0, -1.0, -1.0), (-1.0, 1.0, 1.0), (-1.0, 1.0, -1.0), (-1.0, -1.0, 1.0), (-1.0, -1.0, -1.0)], [], [(0, 4, 6, 2), (3, 2, 6, 7), (7, 6, 4, 5), (5, 1, 3, 7), (1, 0, 2, 3), (5, 4, 0, 1)])
_uv = me_cube_023.uv_layers.new(name='UVMap')
_uv.uv.foreach_set('vector', [0.625, 0.5, 0.875, 0.5, 0.875, 0.75, 0.625, 0.75, 0.375, 0.75, 0.625, 0.75, 0.625, 1.0, 0.375, 1.0, 0.375, 0.0, 0.625, 0.0, 0.625, 0.25, 0.375, 0.25, 0.125, 0.5, 0.375, 0.5, 0.375, 0.75, 0.125, 0.75, 0.375, 0.5, 0.625, 0.5, 0.625, 0.75, 0.375, 0.75, 0.375, 0.25, 0.625, 0.25, 0.625, 0.5, 0.375, 0.5])
me_cube_023.materials.append(mat_material)
me_cube_023.use_mirror_vertex_groups = False
me_cube_023.update()
me_cube_024 = bpy.data.meshes.new('Cube.024')
me_cube_024.from_pydata([(1.0, 1.0, 1.0), (1.0, 1.0, -1.0), (1.0, -1.0, 1.0), (1.0, -1.0, -1.0), (-1.0, 1.0, 1.0), (-1.0, 1.0, -1.0), (-1.0, -1.0, 1.0), (-1.0, -1.0, -1.0)], [], [(0, 4, 6, 2), (3, 2, 6, 7), (7, 6, 4, 5), (5, 1, 3, 7), (1, 0, 2, 3), (5, 4, 0, 1)])
_uv = me_cube_024.uv_layers.new(name='UVMap')
_uv.uv.foreach_set('vector', [0.625, 0.5, 0.875, 0.5, 0.875, 0.75, 0.625, 0.75, 0.375, 0.75, 0.625, 0.75, 0.625, 1.0, 0.375, 1.0, 0.375, 0.0, 0.625, 0.0, 0.625, 0.25, 0.375, 0.25, 0.125, 0.5, 0.375, 0.5, 0.375, 0.75, 0.125, 0.75, 0.375, 0.5, 0.625, 0.5, 0.625, 0.75, 0.375, 0.75, 0.375, 0.25, 0.625, 0.25, 0.625, 0.5, 0.375, 0.5])
me_cube_024.materials.append(mat_material)
me_cube_024.use_mirror_vertex_groups = False
me_cube_024.update()
me_cube_025 = bpy.data.meshes.new('Cube.025')
me_cube_025.from_pydata([(1.0, 1.0, 1.0), (1.0, 1.0, -1.0), (1.0, -1.0, 1.0), (1.0, -1.0, -1.0), (-1.0, 1.0, 1.0), (-1.0, 1.0, -1.0), (-1.0, -1.0, 1.0), (-1.0, -1.0, -1.0)], [], [(0, 4, 6, 2), (3, 2, 6, 7), (7, 6, 4, 5), (5, 1, 3, 7), (1, 0, 2, 3), (5, 4, 0, 1)])
_uv = me_cube_025.uv_layers.new(name='UVMap')
_uv.uv.foreach_set('vector', [0.625, 0.5, 0.875, 0.5, 0.875, 0.75, 0.625, 0.75, 0.375, 0.75, 0.625, 0.75, 0.625, 1.0, 0.375, 1.0, 0.375, 0.0, 0.625, 0.0, 0.625, 0.25, 0.375, 0.25, 0.125, 0.5, 0.375, 0.5, 0.375, 0.75, 0.125, 0.75, 0.375, 0.5, 0.625, 0.5, 0.625, 0.75, 0.375, 0.75, 0.375, 0.25, 0.625, 0.25, 0.625, 0.5, 0.375, 0.5])
me_cube_025.materials.append(mat_material)
me_cube_025.use_mirror_vertex_groups = False
me_cube_025.update()
me_cube_026 = bpy.data.meshes.new('Cube.026')
me_cube_026.from_pydata([(1.0, 1.0, 1.0), (1.0, 1.0, -1.0), (1.0, -1.0, 1.0), (1.0, -1.0, -1.0), (-1.0, 1.0, 1.0), (-1.0, 1.0, -1.0), (-1.0, -1.0, 1.0), (-1.0, -1.0, -1.0)], [], [(0, 4, 6, 2), (3, 2, 6, 7), (7, 6, 4, 5), (5, 1, 3, 7), (1, 0, 2, 3), (5, 4, 0, 1)])
_uv = me_cube_026.uv_layers.new(name='UVMap')
_uv.uv.foreach_set('vector', [0.625, 0.5, 0.875, 0.5, 0.875, 0.75, 0.625, 0.75, 0.375, 0.75, 0.625, 0.75, 0.625, 1.0, 0.375, 1.0, 0.375, 0.0, 0.625, 0.0, 0.625, 0.25, 0.375, 0.25, 0.125, 0.5, 0.375, 0.5, 0.375, 0.75, 0.125, 0.75, 0.375, 0.5, 0.625, 0.5, 0.625, 0.75, 0.375, 0.75, 0.375, 0.25, 0.625, 0.25, 0.625, 0.5, 0.375, 0.5])
me_cube_026.materials.append(mat_material)
me_cube_026.use_mirror_vertex_groups = False
me_cube_026.update()
me_cube_027 = bpy.data.meshes.new('Cube.027')
me_cube_027.from_pydata([(0.1015, 1.0, -0.02064), (0.09674, 1.0, -0.0254), (-0.09674, 1.0, -0.0254), (-0.1015, 1.0, -0.02064), (0.09674, -1.0, -0.0254), (0.1015, -1.0, -0.02064), (-0.1015, -1.0, -0.02064), (-0.09674, -1.0, -0.0254), (0.09674, 1.0, 0.0254), (0.1015, 1.0, 0.02064), (-0.1015, 1.0, 0.02064), (-0.09674, 1.0, 0.0254), (0.1015, -1.0, 0.02064), (0.09674, -1.0, 0.0254), (-0.09674, -1.0, 0.0254), (-0.1015, -1.0, 0.02064)], [], [(10, 15, 14, 11), (0, 5, 4, 1), (12, 9, 8, 13), (6, 3, 2, 7), (10, 11, 8, 9, 0, 1, 2, 3), (2, 1, 4, 7), (0, 9, 12, 5), (10, 3, 6, 15), (6, 7, 4, 5, 12, 13, 14, 15), (14, 13, 8, 11)])
_uv = me_cube_027.uv_layers.new(name='UVMap')
_uv.uv.foreach_set('vector', [0.1484, 0.5, 0.1484, 0.75, 0.125, 0.75, 0.125, 0.5, 0.6406, 0.4922, 0.6406, 0.7578, 0.6191, 0.75, 0.6191, 0.5, 0.8516, 0.75, 0.8516, 0.5, 0.875, 0.5, 0.875, 0.75, 0.3594, 0.7578, 0.3594, 0.4922, 0.3809, 0.5, 0.3809, 0.75, 0.375, 0.2734, 0.3809, 0.25, 0.6191, 0.25, 0.625, 0.2734, 0.6406, 0.4922, 0.6191, 0.5, 0.3809, 0.5, 0.3594, 0.4922, 0.3809, 0.5, 0.6191, 0.5, 0.6191, 0.75, 0.3809, 0.75, 0.6406, 0.4922, 0.8516, 0.5, 0.8516, 0.75, 0.6406, 0.7578, 0.1484, 0.5, 0.3594, 0.4922, 0.3594, 0.7578, 0.1484, 0.75, 0.3594, 0.7578, 0.3809, 0.75, 0.6191, 0.75, 0.6406, 0.7578, 0.625, 0.9766, 0.6191, 1.0, 0.3809, 1.0, 0.375, 0.9766, 0.3809, 0.0, 0.6191, 0.0, 0.6191, 0.25, 0.3809, 0.25])
me_cube_027.materials.append(mat_material)
me_cube_027.use_mirror_vertex_groups = False
me_cube_027.update()
me_cube_028 = bpy.data.meshes.new('Cube.028')
me_cube_028.from_pydata([(0.1015, 1.0, -0.02064), (0.09674, 1.0, -0.0254), (-0.09674, 1.0, -0.0254), (-0.1015, 1.0, -0.02064), (0.09674, -1.0, -0.0254), (0.1015, -1.0, -0.02064), (-0.1015, -1.0, -0.02064), (-0.09674, -1.0, -0.0254), (0.09674, 1.0, 0.0254), (0.1015, 1.0, 0.02064), (-0.1015, 1.0, 0.02064), (-0.09674, 1.0, 0.0254), (0.1015, -1.0, 0.02064), (0.09674, -1.0, 0.0254), (-0.09674, -1.0, 0.0254), (-0.1015, -1.0, 0.02064)], [], [(10, 15, 14, 11), (0, 5, 4, 1), (12, 9, 8, 13), (6, 3, 2, 7), (10, 11, 8, 9, 0, 1, 2, 3), (2, 1, 4, 7), (0, 9, 12, 5), (10, 3, 6, 15), (6, 7, 4, 5, 12, 13, 14, 15), (14, 13, 8, 11)])
_uv = me_cube_028.uv_layers.new(name='UVMap')
_uv.uv.foreach_set('vector', [0.1484, 0.5, 0.1484, 0.75, 0.125, 0.75, 0.125, 0.5, 0.6406, 0.4922, 0.6406, 0.7578, 0.6191, 0.75, 0.6191, 0.5, 0.8516, 0.75, 0.8516, 0.5, 0.875, 0.5, 0.875, 0.75, 0.3594, 0.7578, 0.3594, 0.4922, 0.3809, 0.5, 0.3809, 0.75, 0.375, 0.2734, 0.3809, 0.25, 0.6191, 0.25, 0.625, 0.2734, 0.6406, 0.4922, 0.6191, 0.5, 0.3809, 0.5, 0.3594, 0.4922, 0.3809, 0.5, 0.6191, 0.5, 0.6191, 0.75, 0.3809, 0.75, 0.6406, 0.4922, 0.8516, 0.5, 0.8516, 0.75, 0.6406, 0.7578, 0.1484, 0.5, 0.3594, 0.4922, 0.3594, 0.7578, 0.1484, 0.75, 0.3594, 0.7578, 0.3809, 0.75, 0.6191, 0.75, 0.6406, 0.7578, 0.625, 0.9766, 0.6191, 1.0, 0.3809, 1.0, 0.375, 0.9766, 0.3809, 0.0, 0.6191, 0.0, 0.6191, 0.25, 0.3809, 0.25])
me_cube_028.materials.append(mat_material)
me_cube_028.use_mirror_vertex_groups = False
me_cube_028.update()
me_cube_029 = bpy.data.meshes.new('Cube.029')
me_cube_029.from_pydata([(1.0, 1.0, 1.0), (1.0, 1.001, -0.268), (1.0, -1.001, -0.268), (1.0, 1.0, -1.0), (1.0, 0.8971, -5.498), (1.0, -1.0, 1.0), (1.0, 1.001, -5.498), (-1.0, 0.8971, -0.268), (1.0, -1.001, -5.498), (-1.0, 1.001, -0.268), (1.0, -1.0, -1.0), (-1.0, 0.8971, -5.498), (1.0, -0.8971, -5.498), (-1.0, 1.001, -5.498), (-1.0, 1.0, 1.0), (-1.0, -1.001, -0.268), (-1.0, -0.8971, -0.268), (-1.0, -1.0, 1.0), (-1.0, -1.001, -5.498), (-1.0, -0.8971, -5.498), (1.0, -1.0, -0.268), (1.0, -1.0, -1.0), (-1.0, -1.0, -0.268), (-1.0, -0.8971, -0.268), (-1.0, -0.8971, -1.0), (1.0, -0.8971, -1.0), (-1.0, 0.8971, -0.268), (-1.0, 1.0, -0.268), (-1.0, 0.8971, -1.0), (1.0, 1.0, -1.0), (1.0, 0.8971, -1.0), (1.0, 1.0, -0.268)], [], [(0, 14, 17, 5), (10, 5, 17, 22, 20, 21), (23, 22, 17, 14, 27, 26, 28, 24), (29, 3, 10, 21, 25, 24, 28, 30), (3, 0, 5, 10), (14, 0, 3, 29, 31, 27), (2, 15, 18, 8), (12, 8, 18, 19), (19, 18, 15, 16), (12, 19, 16, 23, 24, 25), (2, 8, 12, 25, 21, 20), (23, 16, 15, 2, 20, 22), (26, 7, 11, 4, 30, 28), (6, 4, 11, 13), (13, 11, 7, 9), (9, 1, 6, 13), (30, 4, 6, 1, 31, 29), (31, 1, 9, 7, 26, 27)])
_uv = me_cube_029.uv_layers.new(name='UVMap')
_uv.uv.foreach_set('vector', [0.625, 0.5, 0.875, 0.5, 0.875, 0.75, 0.625, 0.75, 0.375, 0.75, 0.625, 0.75, 0.625, 1.0, 0.4665, 1.0, 0.4665, 0.75, 0.375, 0.75, 0.4665, 0.01286, 0.4665, 0.0, 0.625, 0.0, 0.625, 0.25, 0.4665, 0.25, 0.4665, 0.2371, 0.375, 0.2371, 0.375, 0.01286, 0.375, 0.5, 0.375, 0.5, 0.375, 0.75, 0.375, 0.75, 0.375, 0.7371, 0.125, 0.7371, 0.125, 0.5129, 0.375, 0.5129, 0.375, 0.5, 0.625, 0.5, 0.625, 0.75, 0.375, 0.75, 0.625, 0.25, 0.625, 0.5, 0.375, 0.5, 0.375, 0.5, 0.4665, 0.5, 0.4665, 0.25, 0.625, 0.75, 0.875, 0.5, 0.875, 0.5, 0.625, 0.75, 0.375, 0.75, 0.375, 0.75, 0.375, 1.0, 0.375, 1.0, 0.375, 0.0, 0.625, 0.0, 0.625, 0.25, 0.375, 0.25, 0.375, 0.5, 0.125, 0.75, 0.125, 0.75, 0.125, 0.5, 0.125, 0.5, 0.375, 0.5, 0.625, 0.5, 0.625, 0.75, 0.375, 0.75, 0.375, 0.535, 0.623, 0.535, 0.623, 0.5, 0.375, 0.25, 0.375, 0.25, 0.375, 0.25, 0.375, 0.5, 0.375, 0.5, 0.375, 0.25, 0.875, 0.5, 0.875, 0.5, 0.875, 0.5, 0.625, 0.75, 0.625, 0.75, 0.875, 0.5, 0.375, 0.75, 0.375, 0.75, 0.375, 1.0, 0.375, 1.0, 0.375, 0.0, 0.625, 0.0, 0.625, 0.25, 0.375, 0.25, 0.125, 0.75, 0.375, 0.5, 0.375, 0.5, 0.125, 0.75, 0.625, 0.535, 0.625, 0.75, 0.375, 0.75, 0.375, 0.5, 0.377, 0.5, 0.377, 0.535, 0.375, 0.5, 0.375, 0.5, 0.375, 0.25, 0.375, 0.25, 0.375, 0.25, 0.375, 0.25])
me_cube_029.materials.append(mat_material)
me_cube_029.use_mirror_vertex_groups = False
me_cube_029.update()
me_cube_030 = bpy.data.meshes.new('Cube.030')
me_cube_030.from_pydata([(1.0, 1.0, 1.0), (1.0, 0.8971, -0.268), (1.0, 1.001, -0.268), (1.0, -1.001, -0.268), (1.0, 0.8971, -5.498), (1.0, -0.8971, -0.268), (1.0, 1.001, -5.498), (1.0, -1.0, 1.0), (-1.0, 1.001, -0.268), (1.0, -1.001, -5.498), (-1.0, 0.8971, -5.498), (1.0, -0.8971, -5.498), (-1.0, 1.001, -5.498), (-1.0, 1.0, 1.0), (-0.9997, -1.001, -0.268), (-1.0, 1.0, -1.0), (-1.0, -1.0, 1.0), (-0.9997, -1.001, -5.498), (-1.0, -1.0, -1.0), (-0.9997, -0.8971, -5.498), (1.0, -1.0, -0.268), (-0.9997, -1.0, -0.268), (-0.9997, -1.0, -1.0), (1.0, -0.8971, -1.0), (-0.9997, -0.8971, -1.0), (1.0, -0.8971, -0.268), (-1.0, 1.0, -1.0), (1.0, 0.8971, -1.0), (-1.0, 0.8971, -1.0), (1.0, 0.8971, -0.268), (1.0, 1.0, -0.268), (-1.0, 1.0, -0.268)], [], [(0, 13, 16, 7), (21, 20, 7, 16, 18, 22), (18, 16, 13, 15), (24, 22, 18, 15, 26, 28, 27, 23), (30, 0, 7, 20, 25, 23, 27, 29), (15, 13, 0, 30, 31, 26), (3, 14, 17, 9), (11, 9, 17, 19), (22, 24, 19, 17, 14, 21), (5, 11, 19, 24, 23, 25), (5, 3, 9, 11), (20, 21, 14, 3, 5, 25), (28, 10, 4, 1, 29, 27), (6, 4, 10, 12), (31, 8, 12, 10, 28, 26), (8, 2, 6, 12), (2, 1, 4, 6), (1, 2, 8, 31, 30, 29)])
_uv = me_cube_030.uv_layers.new(name='UVMap')
_uv.uv.foreach_set('vector', [0.625, 0.5, 0.875, 0.5, 0.875, 0.75, 0.625, 0.75, 0.4665, 1.0, 0.4665, 0.75, 0.625, 0.75, 0.625, 1.0, 0.375, 1.0, 0.375, 1.0, 0.375, 0.0, 0.625, 0.0, 0.625, 0.25, 0.375, 0.25, 0.125, 0.7371, 0.125, 0.75, 0.125, 0.75, 0.125, 0.5, 0.125, 0.5, 0.125, 0.5129, 0.375, 0.5129, 0.375, 0.7371, 0.4665, 0.5, 0.625, 0.5, 0.625, 0.75, 0.4665, 0.75, 0.4665, 0.7371, 0.375, 0.7371, 0.375, 0.5129, 0.4665, 0.5129, 0.375, 0.25, 0.625, 0.25, 0.625, 0.5, 0.4665, 0.5, 0.4665, 0.25, 0.375, 0.25, 0.625, 0.75, 0.875, 0.5, 0.875, 0.5, 0.625, 0.75, 0.375, 0.75, 0.375, 0.75, 0.375, 1.0, 0.375, 1.0, 0.623, 0.215, 0.375, 0.215, 0.375, 0.0, 0.625, 0.0, 0.625, 0.25, 0.623, 0.25, 0.375, 0.5, 0.375, 0.5, 0.125, 0.75, 0.125, 0.75, 0.375, 0.5, 0.375, 0.5, 0.375, 0.5, 0.625, 0.5, 0.625, 0.75, 0.375, 0.75, 0.375, 0.5, 0.375, 0.25, 0.375, 0.25, 0.375, 0.5, 0.375, 0.5, 0.375, 0.5, 0.875, 0.5, 0.875, 0.5, 0.625, 0.75, 0.625, 0.75, 0.625, 0.5, 0.625, 0.5, 0.375, 0.75, 0.375, 0.75, 0.375, 1.0, 0.375, 1.0, 0.377, 0.25, 0.375, 0.25, 0.375, 0.0, 0.625, 0.0, 0.625, 0.215, 0.377, 0.215, 0.125, 0.75, 0.375, 0.5, 0.375, 0.5, 0.125, 0.75, 0.375, 0.5, 0.625, 0.5, 0.625, 0.75, 0.375, 0.75, 0.375, 0.5, 0.375, 0.5, 0.375, 0.25, 0.375, 0.25, 0.375, 0.5, 0.375, 0.5])
me_cube_030.materials.append(mat_material)
me_cube_030.use_mirror_vertex_groups = False
me_cube_030.update()
me_cube_031 = bpy.data.meshes.new('Cube.031')
me_cube_031.from_pydata([(1.0, 1.0, 1.0), (1.0, 1.0, -1.0), (1.0, -1.0, 1.0), (1.0, -1.0, -1.0), (-1.0, 1.0, 1.0), (-1.0, 1.0, -1.0), (-1.0, -1.0, 1.0), (-1.0, -1.0, -1.0)], [], [(0, 4, 6, 2), (3, 2, 6, 7), (7, 6, 4, 5), (5, 1, 3, 7), (1, 0, 2, 3), (5, 4, 0, 1)])
_uv = me_cube_031.uv_layers.new(name='UVMap')
_uv.uv.foreach_set('vector', [0.625, 0.5, 0.875, 0.5, 0.875, 0.75, 0.625, 0.75, 0.375, 0.75, 0.625, 0.75, 0.625, 1.0, 0.375, 1.0, 0.375, 0.0, 0.625, 0.0, 0.625, 0.25, 0.375, 0.25, 0.125, 0.5, 0.375, 0.5, 0.375, 0.75, 0.125, 0.75, 0.375, 0.5, 0.625, 0.5, 0.625, 0.75, 0.375, 0.75, 0.375, 0.25, 0.625, 0.25, 0.625, 0.5, 0.375, 0.5])
me_cube_031.materials.append(mat_material)
me_cube_031.use_mirror_vertex_groups = False
me_cube_031.update()
me_cube_032 = bpy.data.meshes.new('Cube.032')
me_cube_032.from_pydata([(1.0, 1.0, 1.0), (1.0, 1.0, -1.0), (1.0, -1.0, 1.0), (1.0, -1.0, -1.0), (-1.0, 1.0, 1.0), (-1.0, 1.0, -1.0), (-1.0, -1.0, 1.0), (-1.0, -1.0, -1.0)], [], [(0, 4, 6, 2), (3, 2, 6, 7), (7, 6, 4, 5), (5, 1, 3, 7), (1, 0, 2, 3), (5, 4, 0, 1)])
_uv = me_cube_032.uv_layers.new(name='UVMap')
_uv.uv.foreach_set('vector', [0.625, 0.5, 0.875, 0.5, 0.875, 0.75, 0.625, 0.75, 0.375, 0.75, 0.625, 0.75, 0.625, 1.0, 0.375, 1.0, 0.375, 0.0, 0.625, 0.0, 0.625, 0.25, 0.375, 0.25, 0.125, 0.5, 0.375, 0.5, 0.375, 0.75, 0.125, 0.75, 0.375, 0.5, 0.625, 0.5, 0.625, 0.75, 0.375, 0.75, 0.375, 0.25, 0.625, 0.25, 0.625, 0.5, 0.375, 0.5])
me_cube_032.materials.append(mat_material)
me_cube_032.use_mirror_vertex_groups = False
me_cube_032.update()
arm_armature = bpy.data.armatures.new('Armature')  # bones are not reproduced

# ---- objects
ob_light = bpy.data.objects.new('Light', light_light)
ob_camera = bpy.data.objects.new('Camera', cam_camera)
ob_2x4_001 = bpy.data.objects.new('2x4.001', me_cube_001)
ob_2x4_002 = bpy.data.objects.new('2x4.002', me_cube_002)
ob_2x4_003 = bpy.data.objects.new('2x4.003', me_cube_003)
ob_2x4_004 = bpy.data.objects.new('2x4.004', me_cube_004)
ob_2x4_005 = bpy.data.objects.new('2x4.005', me_cube_005)
ob_2x4_006 = bpy.data.objects.new('2x4.006', me_cube_006)
ob_2x4_007 = bpy.data.objects.new('2x4.007', me_cube_007)
ob_2x4_008 = bpy.data.objects.new('2x4.008', me_cube_008)
ob_2x4_009 = bpy.data.objects.new('2x4.009', me_cube_009)
ob_2x4_010 = bpy.data.objects.new('2x4.010', me_cube_010)
ob_2x4_011 = bpy.data.objects.new('2x4.011', me_cube_011)
ob_2x4_012 = bpy.data.objects.new('2x4.012', me_cube_012)
ob_2x4_013 = bpy.data.objects.new('2x4.013', me_cube_013)
ob_2x4_014 = bpy.data.objects.new('2x4.014', me_cube_014)
ob_2x4_015 = bpy.data.objects.new('2x4.015', me_cube_015)
ob_2x4_016 = bpy.data.objects.new('2x4.016', me_cube_016)
ob_2x4_017 = bpy.data.objects.new('2x4.017', me_cube_017)
ob_2x4_018 = bpy.data.objects.new('2x4.018', me_cube_018)
ob_2x4_019 = bpy.data.objects.new('2x4.019', me_cube_019)
ob_2x4_020 = bpy.data.objects.new('2x4.020', me_cube_020)
ob_2x4_021 = bpy.data.objects.new('2x4.021', me_cube_021)
ob_2x4_022 = bpy.data.objects.new('2x4.022', me_cube_022)
ob_2x4_023 = bpy.data.objects.new('2x4.023', me_cube_023)
ob_2x4_024 = bpy.data.objects.new('2x4.024', me_cube_024)
ob_2x4_025 = bpy.data.objects.new('2x4.025', me_cube_025)
ob_2x4_026 = bpy.data.objects.new('2x4.026', me_cube_026)
ob_2x4_027 = bpy.data.objects.new('2x4.027', me_cube_027)
ob_2x4_028 = bpy.data.objects.new('2x4.028', me_cube_028)
ob_2x4_029 = bpy.data.objects.new('2x4.029', me_cube_029)
ob_2x4_030 = bpy.data.objects.new('2x4.030', me_cube_030)
ob_2x4_031 = bpy.data.objects.new('2x4.031', me_cube_031)
ob_2x4_032 = bpy.data.objects.new('2x4.032', me_cube_032)
ob_armature = bpy.data.objects.new('Armature', arm_armature)

# ---- transforms, parenting, visibility, modifiers, constraints
ob_light.location = (4.076, 1.005, 5.904)
ob_light.rotation_euler = (0.6503, 0.05522, 1.866)
ob_light.lock_rotations_4d = False
ob_light.empty_display_type = 'ARROWS'
ob_light.color = (0.0, 0.0, 0.0, 0.0)
ob_light.lineart.crease_threshold = 0.0
ob_camera.location = (7.359, -6.926, 4.958)
ob_camera.rotation_euler = (1.109, 0.0, 0.8149)
ob_camera.lock_rotations_4d = False
ob_camera.empty_display_type = 'ARROWS'
ob_camera.color = (0.0, 0.0, 0.0, 0.0)
ob_camera.display_type = 'WIRE'
ob_camera.lineart.crease_threshold = 0.0
ob_2x4_001.location = (0.0, 0.0, 0.0)
ob_2x4_001.lock_rotations_4d = False
ob_2x4_001.empty_display_type = 'ARROWS'
ob_2x4_001.lineart.crease_threshold = 0.0
ob_2x4_002.location = (-0.21, 0.0, 0.0)
ob_2x4_002.lock_rotations_4d = False
ob_2x4_002.empty_display_type = 'ARROWS'
ob_2x4_002.lineart.crease_threshold = 0.0
ob_2x4_003.location = (0.21, 0.0, 0.0)
ob_2x4_003.lock_rotations_4d = False
ob_2x4_003.empty_display_type = 'ARROWS'
ob_2x4_003.lineart.crease_threshold = 0.0
ob_2x4_004.location = (0.42, 0.0, 0.0)
ob_2x4_004.lock_rotations_4d = False
ob_2x4_004.empty_display_type = 'ARROWS'
ob_2x4_004.lineart.crease_threshold = 0.0
ob_2x4_005.location = (-0.42, 0.0, 0.0)
ob_2x4_005.lock_rotations_4d = False
ob_2x4_005.empty_display_type = 'ARROWS'
ob_2x4_005.lineart.crease_threshold = 0.0
ob_2x4_006.location = (0.0, -0.95, -0.06916)
ob_2x4_006.rotation_euler = (0.0, -0.0, 1.571)
ob_2x4_006.scale = (0.0254, 0.455, 0.0508)
ob_2x4_006.lock_rotations_4d = False
ob_2x4_006.empty_display_type = 'ARROWS'
ob_2x4_006.lineart.crease_threshold = 0.0
ob_2x4_007.location = (0.0, 0.95, -0.06916)
ob_2x4_007.rotation_euler = (0.0, -0.0, 1.571)
ob_2x4_007.scale = (0.0254, 0.455, 0.0508)
ob_2x4_007.lock_rotations_4d = False
ob_2x4_007.empty_display_type = 'ARROWS'
ob_2x4_007.lineart.crease_threshold = 0.0
ob_2x4_008.location = (0.0, 0.0, -0.052)
ob_2x4_008.rotation_euler = (1.571, -1.571, 0.0)
ob_2x4_008.scale = (0.0254, 0.5, 0.0508)
ob_2x4_008.lock_rotations_4d = False
ob_2x4_008.empty_display_type = 'ARROWS'
ob_2x4_008.lineart.crease_threshold = 0.0
ob_2x4_009.location = (0.48, 0.0, -0.07)
ob_2x4_009.scale = (0.0254, 0.98, 0.0508)
ob_2x4_009.lock_rotations_4d = False
ob_2x4_009.empty_display_type = 'ARROWS'
ob_2x4_009.lineart.crease_threshold = 0.0
ob_2x4_010.location = (-0.48, 0.0, -0.07)
ob_2x4_010.scale = (0.0254, 0.98, 0.0508)
ob_2x4_010.lock_rotations_4d = False
ob_2x4_010.empty_display_type = 'ARROWS'
ob_2x4_010.lineart.crease_threshold = 0.0
ob_2x4_011.location = (-0.4, -0.9, -0.6436)
ob_2x4_011.rotation_euler = (2.531, -3.803e-08, 1.571)
ob_2x4_011.lock_rotations_4d = False
ob_2x4_011.empty_display_type = 'ARROWS'
ob_2x4_011.lineart.crease_threshold = 0.0
ob_2x4_012.location = (0.4, -0.9, -0.6436)
ob_2x4_012.rotation_euler = (0.6109, -0.000318, 1.567)
ob_2x4_012.lock_rotations_4d = False
ob_2x4_012.empty_display_type = 'ARROWS'
ob_2x4_012.lineart.crease_threshold = 0.0
ob_2x4_013.location = (-0.4, 0.9, -0.6436)
ob_2x4_013.rotation_euler = (2.531, -3.803e-08, 1.571)
ob_2x4_013.lock_rotations_4d = False
ob_2x4_013.empty_display_type = 'ARROWS'
ob_2x4_013.lineart.crease_threshold = 0.0
ob_2x4_014.location = (0.4, 0.9, -0.6436)
ob_2x4_014.rotation_euler = (0.6109, -0.000318, 1.567)
ob_2x4_014.lock_rotations_4d = False
ob_2x4_014.empty_display_type = 'ARROWS'
ob_2x4_014.lineart.crease_threshold = 0.0
ob_2x4_015.location = (0.0, 0.0, -0.3539)
ob_2x4_015.scale = (0.0254, 0.8871, 0.0508)
ob_2x4_015.lock_rotations_4d = False
ob_2x4_015.empty_display_type = 'ARROWS'
ob_2x4_015.lineart.crease_threshold = 0.0
ob_2x4_016.location = (0.71, 0.0, -0.3)
ob_2x4_016.lock_rotations_4d = False
ob_2x4_016.empty_display_type = 'ARROWS'
ob_2x4_016.lineart.crease_threshold = 0.0
ob_2x4_017.location = (0.92, 0.0, -0.3)
ob_2x4_017.lock_rotations_4d = False
ob_2x4_017.empty_display_type = 'ARROWS'
ob_2x4_017.lineart.crease_threshold = 0.0
ob_2x4_018.location = (0.9932, 4.137e-08, -0.3763)
ob_2x4_018.scale = (0.0254, 0.98, 0.0508)
ob_2x4_018.lock_rotations_4d = False
ob_2x4_018.empty_display_type = 'ARROWS'
ob_2x4_018.lineart.crease_threshold = 0.0
ob_2x4_019.location = (0.634, 4.137e-08, -0.3763)
ob_2x4_019.scale = (0.0254, 0.98, 0.0508)
ob_2x4_019.lock_rotations_4d = False
ob_2x4_019.empty_display_type = 'ARROWS'
ob_2x4_019.lineart.crease_threshold = 0.0
ob_2x4_020.location = (0.8137, -0.95, -0.3762)
ob_2x4_020.rotation_euler = (0.0, -0.0, 1.571)
ob_2x4_020.scale = (0.0254, 0.1541, 0.0508)
ob_2x4_020.lock_rotations_4d = False
ob_2x4_020.empty_display_type = 'ARROWS'
ob_2x4_020.lineart.crease_threshold = 0.0
ob_2x4_021.location = (0.8137, 0.95, -0.3762)
ob_2x4_021.rotation_euler = (0.0, -0.0, 1.571)
ob_2x4_021.scale = (0.0254, 0.1541, 0.0508)
ob_2x4_021.lock_rotations_4d = False
ob_2x4_021.empty_display_type = 'ARROWS'
ob_2x4_021.lineart.crease_threshold = 0.0
ob_2x4_022.location = (0.634, -0.93, -0.5227)
ob_2x4_022.rotation_euler = (1.571, -0.0, 0.0)
ob_2x4_022.scale = (0.0254, 0.1329, 0.0508)
ob_2x4_022.lock_rotations_4d = False
ob_2x4_022.empty_display_type = 'ARROWS'
ob_2x4_022.lineart.crease_threshold = 0.0
ob_2x4_023.location = (0.634, 0.93, -0.5227)
ob_2x4_023.rotation_euler = (1.571, -0.0, 0.0)
ob_2x4_023.scale = (0.0254, 0.1329, 0.0508)
ob_2x4_023.lock_rotations_4d = False
ob_2x4_023.empty_display_type = 'ARROWS'
ob_2x4_023.lineart.crease_threshold = 0.0
ob_2x4_024.location = (0.9932, -0.93, -0.5227)
ob_2x4_024.rotation_euler = (1.571, -0.0, 0.0)
ob_2x4_024.scale = (0.0254, 0.1329, 0.0508)
ob_2x4_024.lock_rotations_4d = False
ob_2x4_024.empty_display_type = 'ARROWS'
ob_2x4_024.lineart.crease_threshold = 0.0
ob_2x4_025.location = (0.9932, 0.93, -0.5227)
ob_2x4_025.rotation_euler = (1.571, -0.0, 0.0)
ob_2x4_025.scale = (0.0254, 0.1329, 0.0508)
ob_2x4_025.lock_rotations_4d = False
ob_2x4_025.empty_display_type = 'ARROWS'
ob_2x4_025.lineart.crease_threshold = 0.0
ob_2x4_026.location = (0.81, 0.0, -0.352)
ob_2x4_026.rotation_euler = (3.142, -1.571, 0.0)
ob_2x4_026.scale = (0.0254, 0.9231, 0.0508)
ob_2x4_026.lock_rotations_4d = False
ob_2x4_026.empty_display_type = 'ARROWS'
ob_2x4_026.lineart.crease_threshold = 0.0
ob_2x4_027.location = (-0.93, 0.0, -0.3)
ob_2x4_027.lock_rotations_4d = False
ob_2x4_027.empty_display_type = 'ARROWS'
ob_2x4_027.lineart.crease_threshold = 0.0
ob_2x4_028.location = (-0.72, 0.0, -0.3)
ob_2x4_028.lock_rotations_4d = False
ob_2x4_028.empty_display_type = 'ARROWS'
ob_2x4_028.lineart.crease_threshold = 0.0
ob_2x4_029.location = (-0.6468, 4.137e-08, -0.3763)
ob_2x4_029.scale = (0.0254, 0.98, 0.0508)
ob_2x4_029.lock_rotations_4d = False
ob_2x4_029.empty_display_type = 'ARROWS'
ob_2x4_029.lineart.crease_threshold = 0.0
ob_2x4_030.location = (-1.006, 4.137e-08, -0.3763)
ob_2x4_030.scale = (0.0254, 0.98, 0.0508)
ob_2x4_030.lock_rotations_4d = False
ob_2x4_030.empty_display_type = 'ARROWS'
ob_2x4_030.lineart.crease_threshold = 0.0
ob_2x4_031.location = (-0.8264, -0.95, -0.3762)
ob_2x4_031.rotation_euler = (0.0, -0.0, 1.571)
ob_2x4_031.scale = (0.0254, 0.1541, 0.0508)
ob_2x4_031.lock_rotations_4d = False
ob_2x4_031.empty_display_type = 'ARROWS'
ob_2x4_031.lineart.crease_threshold = 0.0
ob_2x4_032.location = (-0.83, 0.0, -0.352)
ob_2x4_032.rotation_euler = (3.142, -1.571, 0.0)
ob_2x4_032.scale = (0.0254, 0.9231, 0.0508)
ob_2x4_032.lock_rotations_4d = False
ob_2x4_032.empty_display_type = 'ARROWS'
ob_2x4_032.lineart.crease_threshold = 0.0
ob_armature.location = (0.9628, 0.09978, -1.222)
ob_armature.rotation_euler = (1.571, -0.0, -1.571)
ob_armature.scale = (0.01, 0.01, 0.01)

# ---- collection membership
col_collection.objects.link(ob_light)
col_collection.objects.link(ob_camera)
col_collection.objects.link(ob_2x4_001)
col_collection.objects.link(ob_2x4_002)
col_collection.objects.link(ob_2x4_003)
col_collection.objects.link(ob_2x4_004)
col_collection.objects.link(ob_2x4_005)
col_collection.objects.link(ob_2x4_006)
col_collection.objects.link(ob_2x4_007)
col_collection.objects.link(ob_2x4_008)
col_collection.objects.link(ob_2x4_009)
col_collection.objects.link(ob_2x4_010)
col_collection.objects.link(ob_2x4_011)
col_collection.objects.link(ob_2x4_012)
col_collection.objects.link(ob_2x4_013)
col_collection.objects.link(ob_2x4_014)
col_collection.objects.link(ob_2x4_015)
col_collection.objects.link(ob_2x4_016)
col_collection.objects.link(ob_2x4_017)
col_collection.objects.link(ob_2x4_018)
col_collection.objects.link(ob_2x4_019)
col_collection.objects.link(ob_2x4_020)
col_collection.objects.link(ob_2x4_021)
col_collection.objects.link(ob_2x4_022)
col_collection.objects.link(ob_2x4_023)
col_collection.objects.link(ob_2x4_024)
col_collection.objects.link(ob_2x4_025)
col_collection.objects.link(ob_2x4_026)
col_collection.objects.link(ob_2x4_027)
col_collection.objects.link(ob_2x4_028)
col_collection.objects.link(ob_2x4_029)
col_collection.objects.link(ob_2x4_030)
col_collection.objects.link(ob_2x4_031)
col_collection.objects.link(ob_2x4_032)
col_collection.objects.link(ob_armature)

# ---- scene / render settings (as saved in the file)
scene.camera = ob_camera
scene.frame_start = 1; scene.frame_end = 250; scene.frame_set(1)
scene.render.engine = 'BLENDER_EEVEE_NEXT'
scene.render.bake_bias = 0.0
scene.render.bake_samples = 0
scene.cycles.sampling_pattern = 'TABULATED_SOBOL'
scene.eevee.use_volume_custom_range = False
bpy.context.view_layer.update()
